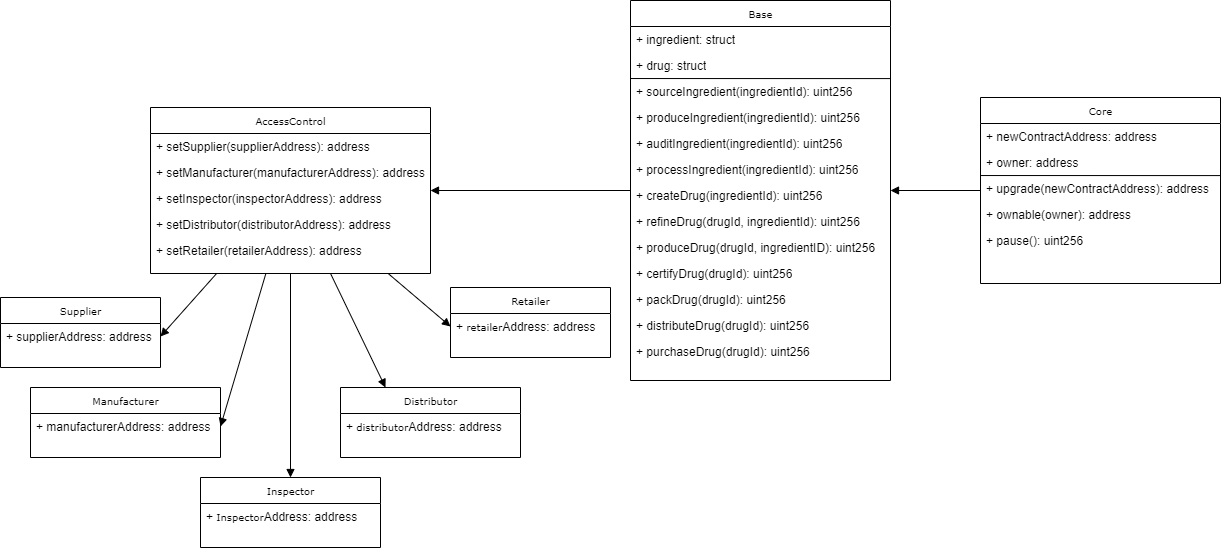

The diagram above was exported from draw.io. Its source (the exported page's mxGraphModel, read from the mxfile embedded in the PNG):
<mxGraphModel dx="1872" dy="2715" grid="1" gridSize="10" guides="1" tooltips="1" connect="1" arrows="1" fold="1" page="1" pageScale="1" pageWidth="850" pageHeight="1100" background="#ffffff" math="0" shadow="0">
  <root>
    <mxCell id="0" />
    <mxCell id="1" parent="0" />
    <mxCell id="17acba5748e5396b-2" value="AccessControl" style="swimlane;html=1;fontStyle=0;childLayout=stackLayout;horizontal=1;startSize=26;fillColor=none;horizontalStack=0;resizeParent=1;resizeLast=0;collapsible=1;marginBottom=0;swimlaneFillColor=#ffffff;rounded=0;shadow=0;comic=0;labelBackgroundColor=none;strokeWidth=1;fontFamily=Verdana;fontSize=10;align=center;" parent="1" vertex="1">
      <mxGeometry x="-330" y="-1010" width="280" height="166" as="geometry" />
    </mxCell>
    <mxCell id="17acba5748e5396b-3" value="+ setSupplier(supplierAddress): address" style="text;html=1;strokeColor=none;fillColor=none;align=left;verticalAlign=top;spacingLeft=4;spacingRight=4;whiteSpace=wrap;overflow=hidden;rotatable=0;points=[[0,0.5],[1,0.5]];portConstraint=eastwest;" parent="17acba5748e5396b-2" vertex="1">
      <mxGeometry y="26" width="280" height="26" as="geometry" />
    </mxCell>
    <mxCell id="17acba5748e5396b-4" value="+ setManufacturer(manufacturerAddress): address" style="text;html=1;strokeColor=none;fillColor=none;align=left;verticalAlign=top;spacingLeft=4;spacingRight=4;whiteSpace=wrap;overflow=hidden;rotatable=0;points=[[0,0.5],[1,0.5]];portConstraint=eastwest;" parent="17acba5748e5396b-2" vertex="1">
      <mxGeometry y="52" width="280" height="26" as="geometry" />
    </mxCell>
    <mxCell id="17acba5748e5396b-6" value="+ setInspector(inspectorAddress): address" style="text;html=1;strokeColor=none;fillColor=none;align=left;verticalAlign=top;spacingLeft=4;spacingRight=4;whiteSpace=wrap;overflow=hidden;rotatable=0;points=[[0,0.5],[1,0.5]];portConstraint=eastwest;" parent="17acba5748e5396b-2" vertex="1">
      <mxGeometry y="78" width="280" height="26" as="geometry" />
    </mxCell>
    <mxCell id="17acba5748e5396b-9" value="+ setDistributor(distributorAddress): address" style="text;html=1;strokeColor=none;fillColor=none;align=left;verticalAlign=top;spacingLeft=4;spacingRight=4;whiteSpace=wrap;overflow=hidden;rotatable=0;points=[[0,0.5],[1,0.5]];portConstraint=eastwest;" parent="17acba5748e5396b-2" vertex="1">
      <mxGeometry y="104" width="280" height="26" as="geometry" />
    </mxCell>
    <mxCell id="17acba5748e5396b-10" value="+ setRetailer(retailerAddress): address" style="text;html=1;strokeColor=none;fillColor=none;align=left;verticalAlign=top;spacingLeft=4;spacingRight=4;whiteSpace=wrap;overflow=hidden;rotatable=0;points=[[0,0.5],[1,0.5]];portConstraint=eastwest;" parent="17acba5748e5396b-2" vertex="1">
      <mxGeometry y="130" width="280" height="26" as="geometry" />
    </mxCell>
    <mxCell id="NQbMC_sJGdAJaTffymQG-1" value="Manufacturer" style="swimlane;html=1;fontStyle=0;childLayout=stackLayout;horizontal=1;startSize=26;fillColor=none;horizontalStack=0;resizeParent=1;resizeLast=0;collapsible=1;marginBottom=0;swimlaneFillColor=#ffffff;rounded=0;shadow=0;comic=0;labelBackgroundColor=none;strokeWidth=1;fontFamily=Verdana;fontSize=10;align=center;" parent="1" vertex="1">
      <mxGeometry x="-450" y="-730" width="190" height="70" as="geometry">
        <mxRectangle x="-420" y="-730" width="80" height="26" as="alternateBounds" />
      </mxGeometry>
    </mxCell>
    <mxCell id="NQbMC_sJGdAJaTffymQG-2" value="+ manufacturerAddress: address" style="text;html=1;strokeColor=none;fillColor=none;align=left;verticalAlign=top;spacingLeft=4;spacingRight=4;whiteSpace=wrap;overflow=hidden;rotatable=0;points=[[0,0.5],[1,0.5]];portConstraint=eastwest;" parent="NQbMC_sJGdAJaTffymQG-1" vertex="1">
      <mxGeometry y="26" width="190" height="26" as="geometry" />
    </mxCell>
    <mxCell id="NQbMC_sJGdAJaTffymQG-8" value="Supplier" style="swimlane;html=1;fontStyle=0;childLayout=stackLayout;horizontal=1;startSize=26;fillColor=none;horizontalStack=0;resizeParent=1;resizeLast=0;collapsible=1;marginBottom=0;swimlaneFillColor=#ffffff;rounded=0;shadow=0;comic=0;labelBackgroundColor=none;strokeWidth=1;fontFamily=Verdana;fontSize=10;align=center;" parent="1" vertex="1">
      <mxGeometry x="-480" y="-820" width="160" height="70" as="geometry" />
    </mxCell>
    <mxCell id="NQbMC_sJGdAJaTffymQG-9" value="+ supplierAddress: address" style="text;html=1;strokeColor=none;fillColor=none;align=left;verticalAlign=top;spacingLeft=4;spacingRight=4;whiteSpace=wrap;overflow=hidden;rotatable=0;points=[[0,0.5],[1,0.5]];portConstraint=eastwest;" parent="NQbMC_sJGdAJaTffymQG-8" vertex="1">
      <mxGeometry y="26" width="160" height="26" as="geometry" />
    </mxCell>
    <mxCell id="NQbMC_sJGdAJaTffymQG-23" style="edgeStyle=none;rounded=0;orthogonalLoop=1;jettySize=auto;html=1;exitX=0.5;exitY=0;exitDx=0;exitDy=0;startArrow=block;startFill=1;endArrow=none;endFill=0;" parent="1" source="NQbMC_sJGdAJaTffymQG-10" target="17acba5748e5396b-2" edge="1">
      <mxGeometry relative="1" as="geometry" />
    </mxCell>
    <mxCell id="NQbMC_sJGdAJaTffymQG-10" value="Inspector" style="swimlane;html=1;fontStyle=0;childLayout=stackLayout;horizontal=1;startSize=26;fillColor=none;horizontalStack=0;resizeParent=1;resizeLast=0;collapsible=1;marginBottom=0;swimlaneFillColor=#ffffff;rounded=0;shadow=0;comic=0;labelBackgroundColor=none;strokeWidth=1;fontFamily=Verdana;fontSize=10;align=center;" parent="1" vertex="1">
      <mxGeometry x="-280" y="-640" width="180" height="70" as="geometry" />
    </mxCell>
    <mxCell id="NQbMC_sJGdAJaTffymQG-11" value="+&amp;nbsp;&lt;span style=&quot;font-family: &amp;#34;verdana&amp;#34; ; font-size: 10px ; text-align: center&quot;&gt;Inspector&lt;/span&gt;Address: address" style="text;html=1;strokeColor=none;fillColor=none;align=left;verticalAlign=top;spacingLeft=4;spacingRight=4;whiteSpace=wrap;overflow=hidden;rotatable=0;points=[[0,0.5],[1,0.5]];portConstraint=eastwest;" parent="NQbMC_sJGdAJaTffymQG-10" vertex="1">
      <mxGeometry y="26" width="180" height="26" as="geometry" />
    </mxCell>
    <mxCell id="NQbMC_sJGdAJaTffymQG-27" style="edgeStyle=none;rounded=0;orthogonalLoop=1;jettySize=auto;html=1;exitX=0.25;exitY=0;exitDx=0;exitDy=0;startArrow=block;startFill=1;endArrow=none;endFill=0;" parent="1" source="NQbMC_sJGdAJaTffymQG-12" target="17acba5748e5396b-2" edge="1">
      <mxGeometry relative="1" as="geometry" />
    </mxCell>
    <mxCell id="NQbMC_sJGdAJaTffymQG-12" value="Distributor" style="swimlane;html=1;fontStyle=0;childLayout=stackLayout;horizontal=1;startSize=26;fillColor=none;horizontalStack=0;resizeParent=1;resizeLast=0;collapsible=1;marginBottom=0;swimlaneFillColor=#ffffff;rounded=0;shadow=0;comic=0;labelBackgroundColor=none;strokeWidth=1;fontFamily=Verdana;fontSize=10;align=center;" parent="1" vertex="1">
      <mxGeometry x="-140" y="-730" width="180" height="70" as="geometry" />
    </mxCell>
    <mxCell id="NQbMC_sJGdAJaTffymQG-13" value="+&amp;nbsp;&lt;span style=&quot;font-family: &amp;#34;verdana&amp;#34; ; font-size: 10px ; text-align: center&quot;&gt;distributor&lt;/span&gt;Address: address" style="text;html=1;strokeColor=none;fillColor=none;align=left;verticalAlign=top;spacingLeft=4;spacingRight=4;whiteSpace=wrap;overflow=hidden;rotatable=0;points=[[0,0.5],[1,0.5]];portConstraint=eastwest;" parent="NQbMC_sJGdAJaTffymQG-12" vertex="1">
      <mxGeometry y="26" width="180" height="26" as="geometry" />
    </mxCell>
    <mxCell id="NQbMC_sJGdAJaTffymQG-14" value="Retailer" style="swimlane;html=1;fontStyle=0;childLayout=stackLayout;horizontal=1;startSize=26;fillColor=none;horizontalStack=0;resizeParent=1;resizeLast=0;collapsible=1;marginBottom=0;swimlaneFillColor=#ffffff;rounded=0;shadow=0;comic=0;labelBackgroundColor=none;strokeWidth=1;fontFamily=Verdana;fontSize=10;align=center;" parent="1" vertex="1">
      <mxGeometry x="-30" y="-830" width="160" height="70" as="geometry" />
    </mxCell>
    <mxCell id="NQbMC_sJGdAJaTffymQG-15" value="&lt;div style=&quot;text-align: center&quot;&gt;+ &lt;font face=&quot;verdana&quot;&gt;&lt;span style=&quot;font-size: 10px&quot;&gt;retailer&lt;/span&gt;&lt;/font&gt;Address: address&lt;/div&gt;" style="text;html=1;strokeColor=none;fillColor=none;align=left;verticalAlign=top;spacingLeft=4;spacingRight=4;whiteSpace=wrap;overflow=hidden;rotatable=0;points=[[0,0.5],[1,0.5]];portConstraint=eastwest;" parent="NQbMC_sJGdAJaTffymQG-14" vertex="1">
      <mxGeometry y="26" width="160" height="26" as="geometry" />
    </mxCell>
    <mxCell id="NQbMC_sJGdAJaTffymQG-24" style="edgeStyle=none;rounded=0;orthogonalLoop=1;jettySize=auto;html=1;exitX=1;exitY=0.5;exitDx=0;exitDy=0;startArrow=block;startFill=1;endArrow=none;endFill=0;" parent="1" source="NQbMC_sJGdAJaTffymQG-2" target="17acba5748e5396b-2" edge="1">
      <mxGeometry relative="1" as="geometry" />
    </mxCell>
    <mxCell id="NQbMC_sJGdAJaTffymQG-25" style="edgeStyle=none;rounded=0;orthogonalLoop=1;jettySize=auto;html=1;exitX=1;exitY=0.5;exitDx=0;exitDy=0;startArrow=block;startFill=1;endArrow=none;endFill=0;" parent="1" source="NQbMC_sJGdAJaTffymQG-9" target="17acba5748e5396b-2" edge="1">
      <mxGeometry relative="1" as="geometry" />
    </mxCell>
    <mxCell id="NQbMC_sJGdAJaTffymQG-26" style="edgeStyle=none;rounded=0;orthogonalLoop=1;jettySize=auto;html=1;exitX=0;exitY=0.5;exitDx=0;exitDy=0;startArrow=block;startFill=1;endArrow=none;endFill=0;" parent="1" source="NQbMC_sJGdAJaTffymQG-15" target="17acba5748e5396b-2" edge="1">
      <mxGeometry relative="1" as="geometry" />
    </mxCell>
    <mxCell id="NQbMC_sJGdAJaTffymQG-28" value="Base" style="swimlane;html=1;fontStyle=0;childLayout=stackLayout;horizontal=1;startSize=26;fillColor=none;horizontalStack=0;resizeParent=1;resizeLast=0;collapsible=1;marginBottom=0;swimlaneFillColor=#ffffff;rounded=0;shadow=0;comic=0;labelBackgroundColor=none;strokeWidth=1;fontFamily=Verdana;fontSize=10;align=center;" parent="1" vertex="1">
      <mxGeometry x="150" y="-1117" width="260" height="380" as="geometry" />
    </mxCell>
    <mxCell id="NQbMC_sJGdAJaTffymQG-29" value="+ ingredient: struct" style="text;html=1;strokeColor=none;fillColor=none;align=left;verticalAlign=top;spacingLeft=4;spacingRight=4;whiteSpace=wrap;overflow=hidden;rotatable=0;points=[[0,0.5],[1,0.5]];portConstraint=eastwest;" parent="NQbMC_sJGdAJaTffymQG-28" vertex="1">
      <mxGeometry y="26" width="260" height="26" as="geometry" />
    </mxCell>
    <mxCell id="NQbMC_sJGdAJaTffymQG-30" value="+ drug: struct" style="text;html=1;strokeColor=none;fillColor=none;align=left;verticalAlign=top;spacingLeft=4;spacingRight=4;whiteSpace=wrap;overflow=hidden;rotatable=0;points=[[0,0.5],[1,0.5]];portConstraint=eastwest;" parent="NQbMC_sJGdAJaTffymQG-28" vertex="1">
      <mxGeometry y="52" width="260" height="26" as="geometry" />
    </mxCell>
    <mxCell id="NQbMC_sJGdAJaTffymQG-31" value="+ sourceIngredient(ingredientId): uint256" style="text;html=1;strokeColor=none;fillColor=none;align=left;verticalAlign=top;spacingLeft=4;spacingRight=4;whiteSpace=wrap;overflow=hidden;rotatable=0;points=[[0,0.5],[1,0.5]];portConstraint=eastwest;" parent="NQbMC_sJGdAJaTffymQG-28" vertex="1">
      <mxGeometry y="78" width="260" height="26" as="geometry" />
    </mxCell>
    <mxCell id="NQbMC_sJGdAJaTffymQG-32" value="+ produceIngredient(ingredientId): uint256" style="text;html=1;strokeColor=none;fillColor=none;align=left;verticalAlign=top;spacingLeft=4;spacingRight=4;whiteSpace=wrap;overflow=hidden;rotatable=0;points=[[0,0.5],[1,0.5]];portConstraint=eastwest;" parent="NQbMC_sJGdAJaTffymQG-28" vertex="1">
      <mxGeometry y="104" width="260" height="26" as="geometry" />
    </mxCell>
    <mxCell id="NQbMC_sJGdAJaTffymQG-33" value="+ auditIngredient(ingredientId): uint256" style="text;html=1;strokeColor=none;fillColor=none;align=left;verticalAlign=top;spacingLeft=4;spacingRight=4;whiteSpace=wrap;overflow=hidden;rotatable=0;points=[[0,0.5],[1,0.5]];portConstraint=eastwest;" parent="NQbMC_sJGdAJaTffymQG-28" vertex="1">
      <mxGeometry y="130" width="260" height="26" as="geometry" />
    </mxCell>
    <mxCell id="NQbMC_sJGdAJaTffymQG-43" value="" style="endArrow=none;html=1;exitX=0.002;exitY=0.001;exitDx=0;exitDy=0;exitPerimeter=0;entryX=0.999;entryY=1.003;entryDx=0;entryDy=0;entryPerimeter=0;" parent="NQbMC_sJGdAJaTffymQG-28" source="NQbMC_sJGdAJaTffymQG-31" target="NQbMC_sJGdAJaTffymQG-30" edge="1">
      <mxGeometry width="50" height="50" relative="1" as="geometry">
        <mxPoint x="180" y="200" as="sourcePoint" />
        <mxPoint x="241" y="91" as="targetPoint" />
      </mxGeometry>
    </mxCell>
    <mxCell id="NQbMC_sJGdAJaTffymQG-58" value="+ processIngredient(ingredientId): uint256" style="text;html=1;strokeColor=none;fillColor=none;align=left;verticalAlign=top;spacingLeft=4;spacingRight=4;whiteSpace=wrap;overflow=hidden;rotatable=0;points=[[0,0.5],[1,0.5]];portConstraint=eastwest;" parent="NQbMC_sJGdAJaTffymQG-28" vertex="1">
      <mxGeometry y="156" width="260" height="26" as="geometry" />
    </mxCell>
    <mxCell id="NQbMC_sJGdAJaTffymQG-61" value="+ createDrug(ingredientId): uint256" style="text;html=1;strokeColor=none;fillColor=none;align=left;verticalAlign=top;spacingLeft=4;spacingRight=4;whiteSpace=wrap;overflow=hidden;rotatable=0;points=[[0,0.5],[1,0.5]];portConstraint=eastwest;" parent="NQbMC_sJGdAJaTffymQG-28" vertex="1">
      <mxGeometry y="182" width="260" height="26" as="geometry" />
    </mxCell>
    <mxCell id="NQbMC_sJGdAJaTffymQG-62" value="+ refineDrug(drugId, ingredientId): uint256" style="text;html=1;strokeColor=none;fillColor=none;align=left;verticalAlign=top;spacingLeft=4;spacingRight=4;whiteSpace=wrap;overflow=hidden;rotatable=0;points=[[0,0.5],[1,0.5]];portConstraint=eastwest;" parent="NQbMC_sJGdAJaTffymQG-28" vertex="1">
      <mxGeometry y="208" width="260" height="26" as="geometry" />
    </mxCell>
    <mxCell id="NQbMC_sJGdAJaTffymQG-63" value="+ produceDrug(drugId, ingredientID): uint256" style="text;html=1;strokeColor=none;fillColor=none;align=left;verticalAlign=top;spacingLeft=4;spacingRight=4;whiteSpace=wrap;overflow=hidden;rotatable=0;points=[[0,0.5],[1,0.5]];portConstraint=eastwest;" parent="NQbMC_sJGdAJaTffymQG-28" vertex="1">
      <mxGeometry y="234" width="260" height="26" as="geometry" />
    </mxCell>
    <mxCell id="NQbMC_sJGdAJaTffymQG-64" value="+ certifyDrug(drugId): uint256" style="text;html=1;strokeColor=none;fillColor=none;align=left;verticalAlign=top;spacingLeft=4;spacingRight=4;whiteSpace=wrap;overflow=hidden;rotatable=0;points=[[0,0.5],[1,0.5]];portConstraint=eastwest;" parent="NQbMC_sJGdAJaTffymQG-28" vertex="1">
      <mxGeometry y="260" width="260" height="26" as="geometry" />
    </mxCell>
    <mxCell id="NQbMC_sJGdAJaTffymQG-67" value="+ packDrug(drugId): uint256" style="text;html=1;strokeColor=none;fillColor=none;align=left;verticalAlign=top;spacingLeft=4;spacingRight=4;whiteSpace=wrap;overflow=hidden;rotatable=0;points=[[0,0.5],[1,0.5]];portConstraint=eastwest;" parent="NQbMC_sJGdAJaTffymQG-28" vertex="1">
      <mxGeometry y="286" width="260" height="26" as="geometry" />
    </mxCell>
    <mxCell id="NQbMC_sJGdAJaTffymQG-66" value="+ distributeDrug(drugId): uint256" style="text;html=1;strokeColor=none;fillColor=none;align=left;verticalAlign=top;spacingLeft=4;spacingRight=4;whiteSpace=wrap;overflow=hidden;rotatable=0;points=[[0,0.5],[1,0.5]];portConstraint=eastwest;" parent="NQbMC_sJGdAJaTffymQG-28" vertex="1">
      <mxGeometry y="312" width="260" height="26" as="geometry" />
    </mxCell>
    <mxCell id="NQbMC_sJGdAJaTffymQG-65" value="+ purchaseDrug(drugId): uint256" style="text;html=1;strokeColor=none;fillColor=none;align=left;verticalAlign=top;spacingLeft=4;spacingRight=4;whiteSpace=wrap;overflow=hidden;rotatable=0;points=[[0,0.5],[1,0.5]];portConstraint=eastwest;" parent="NQbMC_sJGdAJaTffymQG-28" vertex="1">
      <mxGeometry y="338" width="260" height="26" as="geometry" />
    </mxCell>
    <mxCell id="NQbMC_sJGdAJaTffymQG-41" style="edgeStyle=none;rounded=0;orthogonalLoop=1;jettySize=auto;html=1;startArrow=block;startFill=1;endArrow=none;endFill=0;" parent="1" source="NQbMC_sJGdAJaTffymQG-28" target="NQbMC_sJGdAJaTffymQG-51" edge="1">
      <mxGeometry relative="1" as="geometry">
        <mxPoint x="540" y="-858.5294117647059" as="targetPoint" />
      </mxGeometry>
    </mxCell>
    <mxCell id="NQbMC_sJGdAJaTffymQG-42" style="edgeStyle=none;rounded=0;orthogonalLoop=1;jettySize=auto;html=1;startArrow=block;startFill=1;endArrow=none;endFill=0;" parent="1" source="17acba5748e5396b-2" target="NQbMC_sJGdAJaTffymQG-28" edge="1">
      <mxGeometry relative="1" as="geometry" />
    </mxCell>
    <mxCell id="NQbMC_sJGdAJaTffymQG-51" value="Core" style="swimlane;html=1;fontStyle=0;childLayout=stackLayout;horizontal=1;startSize=26;fillColor=none;horizontalStack=0;resizeParent=1;resizeLast=0;collapsible=1;marginBottom=0;swimlaneFillColor=#ffffff;rounded=0;shadow=0;comic=0;labelBackgroundColor=none;strokeWidth=1;fontFamily=Verdana;fontSize=10;align=center;" parent="1" vertex="1">
      <mxGeometry x="500" y="-1020" width="240" height="186" as="geometry" />
    </mxCell>
    <mxCell id="NQbMC_sJGdAJaTffymQG-52" value="+ newContractAddress: address" style="text;html=1;strokeColor=none;fillColor=none;align=left;verticalAlign=top;spacingLeft=4;spacingRight=4;whiteSpace=wrap;overflow=hidden;rotatable=0;points=[[0,0.5],[1,0.5]];portConstraint=eastwest;" parent="NQbMC_sJGdAJaTffymQG-51" vertex="1">
      <mxGeometry y="26" width="240" height="26" as="geometry" />
    </mxCell>
    <mxCell id="NQbMC_sJGdAJaTffymQG-53" value="+ owner: address" style="text;html=1;strokeColor=none;fillColor=none;align=left;verticalAlign=top;spacingLeft=4;spacingRight=4;whiteSpace=wrap;overflow=hidden;rotatable=0;points=[[0,0.5],[1,0.5]];portConstraint=eastwest;" parent="NQbMC_sJGdAJaTffymQG-51" vertex="1">
      <mxGeometry y="52" width="240" height="26" as="geometry" />
    </mxCell>
    <mxCell id="NQbMC_sJGdAJaTffymQG-54" value="+ upgrade(newContractAddress): address" style="text;html=1;strokeColor=none;fillColor=none;align=left;verticalAlign=top;spacingLeft=4;spacingRight=4;whiteSpace=wrap;overflow=hidden;rotatable=0;points=[[0,0.5],[1,0.5]];portConstraint=eastwest;" parent="NQbMC_sJGdAJaTffymQG-51" vertex="1">
      <mxGeometry y="78" width="240" height="26" as="geometry" />
    </mxCell>
    <mxCell id="NQbMC_sJGdAJaTffymQG-55" value="+ ownable(owner): address" style="text;html=1;strokeColor=none;fillColor=none;align=left;verticalAlign=top;spacingLeft=4;spacingRight=4;whiteSpace=wrap;overflow=hidden;rotatable=0;points=[[0,0.5],[1,0.5]];portConstraint=eastwest;" parent="NQbMC_sJGdAJaTffymQG-51" vertex="1">
      <mxGeometry y="104" width="240" height="26" as="geometry" />
    </mxCell>
    <mxCell id="NQbMC_sJGdAJaTffymQG-56" value="+ pause(): uint256" style="text;html=1;strokeColor=none;fillColor=none;align=left;verticalAlign=top;spacingLeft=4;spacingRight=4;whiteSpace=wrap;overflow=hidden;rotatable=0;points=[[0,0.5],[1,0.5]];portConstraint=eastwest;" parent="NQbMC_sJGdAJaTffymQG-51" vertex="1">
      <mxGeometry y="130" width="240" height="26" as="geometry" />
    </mxCell>
    <mxCell id="NQbMC_sJGdAJaTffymQG-57" value="" style="endArrow=none;html=1;exitX=0.002;exitY=0.001;exitDx=0;exitDy=0;exitPerimeter=0;entryX=0.999;entryY=1.003;entryDx=0;entryDy=0;entryPerimeter=0;" parent="NQbMC_sJGdAJaTffymQG-51" source="NQbMC_sJGdAJaTffymQG-54" target="NQbMC_sJGdAJaTffymQG-53" edge="1">
      <mxGeometry width="50" height="50" relative="1" as="geometry">
        <mxPoint x="180" y="200" as="sourcePoint" />
        <mxPoint x="241" y="91" as="targetPoint" />
      </mxGeometry>
    </mxCell>
  </root>
</mxGraphModel>